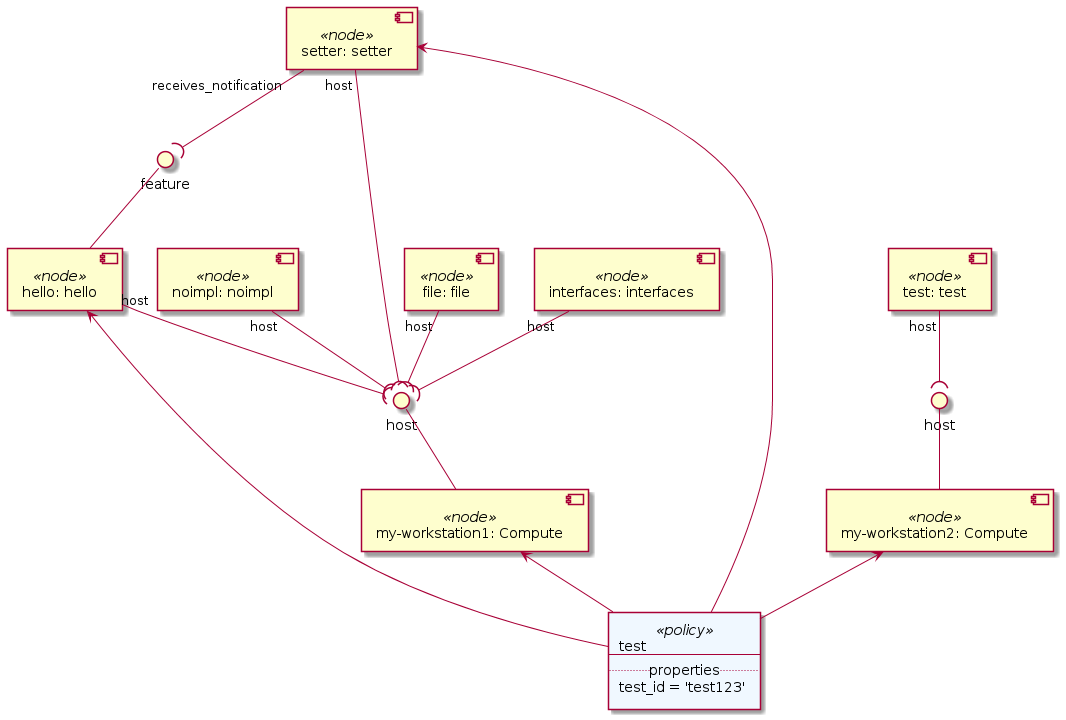

The diagram above was rendered by PlantUML. Its source (embedded in the PNG):
@startuml
skinparam componentStyle uml2

component "my-workstation1: Compute" <<node>> as node_my_workstation1

component "my-workstation2: Compute" <<node>> as node_my_workstation2

component "file: file" <<node>> as node_file

component "hello: hello" <<node>> as node_hello

component "interfaces: interfaces" <<node>> as node_interfaces

component "noimpl: noimpl" <<node>> as node_noimpl

component "setter: setter" <<node>> as node_setter

component "test: test" <<node>> as node_test

interface "host" as node_my_workstation1_host
node_my_workstation1_host -- node_my_workstation1
node_file "host" --( node_my_workstation1_host
node_hello "host" --( node_my_workstation1_host
node_interfaces "host" --( node_my_workstation1_host
node_noimpl "host" --( node_my_workstation1_host
node_setter "host" --( node_my_workstation1_host
interface "feature" as node_hello_feature
node_hello_feature -- node_hello
node_setter "receives_notification" --( node_hello_feature
interface "host" as node_my_workstation2_host
node_my_workstation2_host -- node_my_workstation2
node_test "host" --( node_my_workstation2_host
agent policy_test <<policy>> #AliceBlue [
test
---
.. properties ..
test_id = 'test123'
]
policy_test -up-> node_hello
policy_test -up-> node_setter
policy_test -up-> node_my_workstation1
policy_test -up-> node_my_workstation2
@enduml